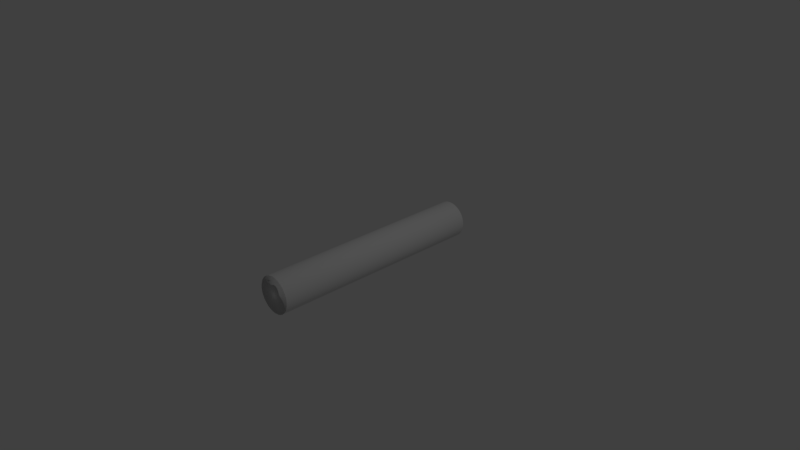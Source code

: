 # Source: string.blend  (saved by Blender 2.79.0; exported with 4.5.12 LTS)
import bpy
from mathutils import Matrix  # noqa: F401  (used for matrix-valued properties, if any)

bpy.ops.wm.read_factory_settings(use_empty=True)
scene = bpy.context.scene
scene.name = 'Scene'

# ---- collections
col_collection_1 = bpy.data.collections.new('Collection 1'); scene.collection.children.link(col_collection_1)

# ---- world
world_world = bpy.data.worlds.new('World'); scene.world = world_world
world_world.color = (0.05088, 0.05088, 0.05088)
world_world.use_sun_shadow = False
world_world.sun_shadow_jitter_overblur = 0.0
world_world.cycles.sampling_method = 'MANUAL'

# ---- cameras
cam_camera = bpy.data.cameras.new('Camera')
cam_camera.clip_end = 100.0
cam_camera.lens = 35.0
cam_camera.sensor_width = 32.0
cam_camera.sensor_height = 18.0
cam_camera.ortho_scale = 7.314
cam_camera.dof.focus_distance = 0.0
cam_camera.dof.aperture_fstop = 128.0

# ---- lights
light_lamp = bpy.data.lights.new('Lamp', 'POINT')
light_lamp.transmission_factor = 0.0
light_lamp.cutoff_distance = 30.0
light_lamp.energy = 100.0
light_lamp.shadow_buffer_clip_start = 1.001
light_lamp.shadow_soft_size = 0.1
light_lamp.shadow_maximum_resolution = 0.006
light_lamp.use_absolute_resolution = True

# ---- meshes
me_cylinder = bpy.data.meshes.new('Cylinder')
me_cylinder.from_pydata([(0.0, 1.0, -1.0), (0.0, 1.0, 1.0), (0.1951, 0.9808, -1.0), (0.1951, 0.9808, 1.0), (0.3827, 0.9239, -1.0), (0.3827, 0.9239, 1.0), (0.5556, 0.8315, -1.0), (0.5556, 0.8315, 1.0), (0.7071, 0.7071, -1.0), (0.7071, 0.7071, 1.0), (0.8315, 0.5556, -1.0), (0.8315, 0.5556, 1.0), (0.9239, 0.3827, -1.0), (0.9239, 0.3827, 1.0), (0.9808, 0.1951, -1.0), (0.9808, 0.1951, 1.0), (1.0, 7.55e-08, -1.0), (1.0, 7.55e-08, 1.0), (0.9808, -0.1951, -1.0), (0.9808, -0.1951, 1.0), (0.9239, -0.3827, -1.0), (0.9239, -0.3827, 1.0), (0.8315, -0.5556, -1.0), (0.8315, -0.5556, 1.0), (0.7071, -0.7071, -1.0), (0.7071, -0.7071, 1.0), (0.5556, -0.8315, -1.0), (0.5556, -0.8315, 1.0), (0.3827, -0.9239, -1.0), (0.3827, -0.9239, 1.0), (0.1951, -0.9808, -1.0), (0.1951, -0.9808, 1.0), (-3.258e-07, -1.0, -1.0), (-3.258e-07, -1.0, 1.0), (-0.1951, -0.9808, -1.0), (-0.1951, -0.9808, 1.0), (-0.3827, -0.9239, -1.0), (-0.3827, -0.9239, 1.0), (-0.5556, -0.8315, -1.0), (-0.5556, -0.8315, 1.0), (-0.7071, -0.7071, -1.0), (-0.7071, -0.7071, 1.0), (-0.8315, -0.5556, -1.0), (-0.8315, -0.5556, 1.0), (-0.9239, -0.3827, -1.0), (-0.9239, -0.3827, 1.0), (-0.9808, -0.1951, -1.0), (-0.9808, -0.1951, 1.0), (-1.0, 9.656e-07, -1.0), (-1.0, 9.656e-07, 1.0), (-0.9808, 0.1951, -1.0), (-0.9808, 0.1951, 1.0), (-0.9239, 0.3827, -1.0), (-0.9239, 0.3827, 1.0), (-0.8315, 0.5556, -1.0), (-0.8315, 0.5556, 1.0), (-0.7071, 0.7071, -1.0), (-0.7071, 0.7071, 1.0), (-0.5556, 0.8315, -1.0), (-0.5556, 0.8315, 1.0), (-0.3827, 0.9239, -1.0), (-0.3827, 0.9239, 1.0), (-0.1951, 0.9808, -1.0), (-0.1951, 0.9808, 1.0)], [], [(0, 1, 3, 2), (2, 3, 5, 4), (4, 5, 7, 6), (6, 7, 9, 8), (8, 9, 11, 10), (10, 11, 13, 12), (12, 13, 15, 14), (14, 15, 17, 16), (16, 17, 19, 18), (18, 19, 21, 20), (20, 21, 23, 22), (22, 23, 25, 24), (24, 25, 27, 26), (26, 27, 29, 28), (28, 29, 31, 30), (30, 31, 33, 32), (32, 33, 35, 34), (34, 35, 37, 36), (36, 37, 39, 38), (38, 39, 41, 40), (40, 41, 43, 42), (42, 43, 45, 44), (44, 45, 47, 46), (46, 47, 49, 48), (48, 49, 51, 50), (50, 51, 53, 52), (52, 53, 55, 54), (54, 55, 57, 56), (56, 57, 59, 58), (58, 59, 61, 60), (3, 1, 63, 61, 59, 57, 55, 53, 51, 49, 47, 45, 43, 41, 39, 37, 35, 33, 31, 29, 27, 25, 23, 21, 19, 17, 15, 13, 11, 9, 7, 5), (60, 61, 63, 62), (62, 63, 1, 0), (0, 2, 4, 6, 8, 10, 12, 14, 16, 18, 20, 22, 24, 26, 28, 30, 32, 34, 36, 38, 40, 42, 44, 46, 48, 50, 52, 54, 56, 58, 60, 62)])
me_cylinder.polygons.foreach_set('use_smooth', [True] * 34)
me_cylinder.use_remesh_preserve_volume = False
me_cylinder.use_remesh_preserve_attributes = False
me_cylinder.use_mirror_vertex_groups = False
me_cylinder.update()

# ---- objects
ob_cylinder = bpy.data.objects.new('Cylinder', me_cylinder)
ob_lamp = bpy.data.objects.new('Lamp', light_lamp)
ob_camera = bpy.data.objects.new('Camera', cam_camera)

# ---- transforms, parenting, visibility, modifiers, constraints
ob_cylinder.location = (0.0, 0.0, 0.0)
ob_cylinder.rotation_euler = (1.571, 0.0, 0.0)
ob_cylinder.scale = (0.25, 0.25, 1.5)
ob_cylinder.lineart.crease_threshold = 0.0
ob_lamp.location = (4.076, 1.005, 5.904)
ob_lamp.rotation_euler = (0.6503, 0.05522, 1.866)
ob_lamp.lock_rotations_4d = False
ob_lamp.empty_display_type = 'ARROWS'
ob_lamp.color = (0.0, 0.0, 0.0, 0.0)
ob_lamp.lineart.crease_threshold = 0.0
ob_camera.location = (7.481, -6.508, 5.344)
ob_camera.rotation_euler = (1.109, 0.0, 0.8149)
ob_camera.lock_rotations_4d = False
ob_camera.empty_display_type = 'ARROWS'
ob_camera.color = (0.0, 0.0, 0.0, 0.0)
ob_camera.display_type = 'WIRE'
ob_camera.lineart.crease_threshold = 0.0

# ---- collection membership
col_collection_1.objects.link(ob_cylinder)
col_collection_1.objects.link(ob_lamp)
col_collection_1.objects.link(ob_camera)

# ---- scene / render settings (as saved in the file)
scene.camera = ob_camera
scene.frame_start = 1; scene.frame_end = 250; scene.frame_set(0)
scene.render.engine = 'BLENDER_EEVEE_NEXT'
scene.render.resolution_percentage = 50
scene.render.dither_intensity = 0.0
scene.cycles.use_denoising = False
scene.cycles.samples = 128
scene.cycles.sampling_pattern = 'TABULATED_SOBOL'
scene.cycles.use_adaptive_sampling = False
scene.cycles.use_light_tree = False
scene.cycles.blur_glossy = 0.0
scene.cycles.sample_clamp_indirect = 0.0
scene.view_settings.view_transform = 'Standard'
bpy.context.view_layer.update()
